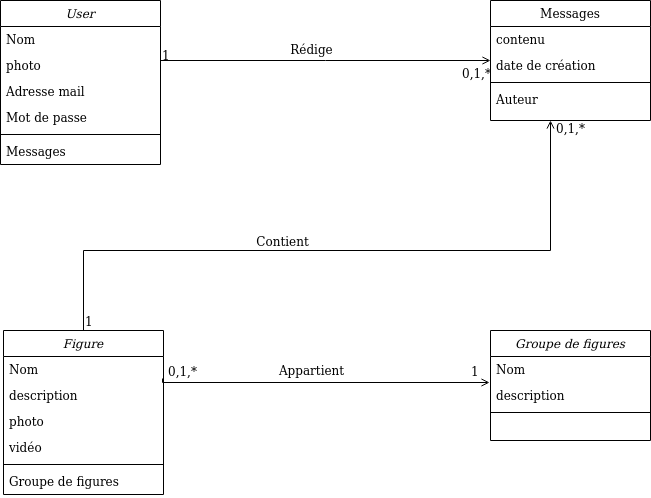

The diagram above was exported from draw.io. Its source (the exported page's mxGraphModel, read from the mxfile embedded in the PNG):
<mxGraphModel dx="1354" dy="764" grid="1" gridSize="10" guides="1" tooltips="1" connect="1" arrows="1" fold="1" page="1" pageScale="1" pageWidth="827" pageHeight="1169" math="0" shadow="0">
  <root>
    <mxCell id="WIyWlLk6GJQsqaUBKTNV-0" />
    <mxCell id="WIyWlLk6GJQsqaUBKTNV-1" parent="WIyWlLk6GJQsqaUBKTNV-0" />
    <mxCell id="zkfFHV4jXpPFQw0GAbJ--0" value="User" style="swimlane;fontStyle=2;align=center;verticalAlign=top;childLayout=stackLayout;horizontal=1;startSize=26;horizontalStack=0;resizeParent=1;resizeLast=0;collapsible=1;marginBottom=0;rounded=0;shadow=0;strokeWidth=1;" parent="WIyWlLk6GJQsqaUBKTNV-1" vertex="1">
      <mxGeometry x="120" y="80" width="160" height="164" as="geometry">
        <mxRectangle x="230" y="140" width="160" height="26" as="alternateBounds" />
      </mxGeometry>
    </mxCell>
    <mxCell id="zkfFHV4jXpPFQw0GAbJ--1" value="Nom" style="text;align=left;verticalAlign=top;spacingLeft=4;spacingRight=4;overflow=hidden;rotatable=0;points=[[0,0.5],[1,0.5]];portConstraint=eastwest;" parent="zkfFHV4jXpPFQw0GAbJ--0" vertex="1">
      <mxGeometry y="26" width="160" height="26" as="geometry" />
    </mxCell>
    <mxCell id="zkfFHV4jXpPFQw0GAbJ--2" value="photo&#10;" style="text;align=left;verticalAlign=top;spacingLeft=4;spacingRight=4;overflow=hidden;rotatable=0;points=[[0,0.5],[1,0.5]];portConstraint=eastwest;rounded=0;shadow=0;html=0;" parent="zkfFHV4jXpPFQw0GAbJ--0" vertex="1">
      <mxGeometry y="52" width="160" height="26" as="geometry" />
    </mxCell>
    <mxCell id="zkfFHV4jXpPFQw0GAbJ--3" value="Adresse mail" style="text;align=left;verticalAlign=top;spacingLeft=4;spacingRight=4;overflow=hidden;rotatable=0;points=[[0,0.5],[1,0.5]];portConstraint=eastwest;rounded=0;shadow=0;html=0;" parent="zkfFHV4jXpPFQw0GAbJ--0" vertex="1">
      <mxGeometry y="78" width="160" height="26" as="geometry" />
    </mxCell>
    <mxCell id="oWxJKumPDcb1VLpTH1OP-0" value="Mot de passe" style="text;align=left;verticalAlign=top;spacingLeft=4;spacingRight=4;overflow=hidden;rotatable=0;points=[[0,0.5],[1,0.5]];portConstraint=eastwest;rounded=0;shadow=0;html=0;" vertex="1" parent="zkfFHV4jXpPFQw0GAbJ--0">
      <mxGeometry y="104" width="160" height="26" as="geometry" />
    </mxCell>
    <mxCell id="zkfFHV4jXpPFQw0GAbJ--4" value="" style="line;html=1;strokeWidth=1;align=left;verticalAlign=middle;spacingTop=-1;spacingLeft=3;spacingRight=3;rotatable=0;labelPosition=right;points=[];portConstraint=eastwest;" parent="zkfFHV4jXpPFQw0GAbJ--0" vertex="1">
      <mxGeometry y="130" width="160" height="8" as="geometry" />
    </mxCell>
    <mxCell id="zkfFHV4jXpPFQw0GAbJ--5" value="Messages" style="text;align=left;verticalAlign=top;spacingLeft=4;spacingRight=4;overflow=hidden;rotatable=0;points=[[0,0.5],[1,0.5]];portConstraint=eastwest;" parent="zkfFHV4jXpPFQw0GAbJ--0" vertex="1">
      <mxGeometry y="138" width="160" height="26" as="geometry" />
    </mxCell>
    <mxCell id="zkfFHV4jXpPFQw0GAbJ--17" value="Messages" style="swimlane;fontStyle=0;align=center;verticalAlign=top;childLayout=stackLayout;horizontal=1;startSize=26;horizontalStack=0;resizeParent=1;resizeLast=0;collapsible=1;marginBottom=0;rounded=0;shadow=0;strokeWidth=1;" parent="WIyWlLk6GJQsqaUBKTNV-1" vertex="1">
      <mxGeometry x="610" y="80" width="160" height="120" as="geometry">
        <mxRectangle x="550" y="140" width="160" height="26" as="alternateBounds" />
      </mxGeometry>
    </mxCell>
    <mxCell id="zkfFHV4jXpPFQw0GAbJ--18" value="contenu" style="text;align=left;verticalAlign=top;spacingLeft=4;spacingRight=4;overflow=hidden;rotatable=0;points=[[0,0.5],[1,0.5]];portConstraint=eastwest;" parent="zkfFHV4jXpPFQw0GAbJ--17" vertex="1">
      <mxGeometry y="26" width="160" height="26" as="geometry" />
    </mxCell>
    <mxCell id="oWxJKumPDcb1VLpTH1OP-2" value="date de création" style="text;align=left;verticalAlign=top;spacingLeft=4;spacingRight=4;overflow=hidden;rotatable=0;points=[[0,0.5],[1,0.5]];portConstraint=eastwest;rounded=0;shadow=0;html=0;" vertex="1" parent="zkfFHV4jXpPFQw0GAbJ--17">
      <mxGeometry y="52" width="160" height="26" as="geometry" />
    </mxCell>
    <mxCell id="zkfFHV4jXpPFQw0GAbJ--23" value="" style="line;html=1;strokeWidth=1;align=left;verticalAlign=middle;spacingTop=-1;spacingLeft=3;spacingRight=3;rotatable=0;labelPosition=right;points=[];portConstraint=eastwest;" parent="zkfFHV4jXpPFQw0GAbJ--17" vertex="1">
      <mxGeometry y="78" width="160" height="8" as="geometry" />
    </mxCell>
    <mxCell id="zkfFHV4jXpPFQw0GAbJ--25" value="Auteur" style="text;align=left;verticalAlign=top;spacingLeft=4;spacingRight=4;overflow=hidden;rotatable=0;points=[[0,0.5],[1,0.5]];portConstraint=eastwest;" parent="zkfFHV4jXpPFQw0GAbJ--17" vertex="1">
      <mxGeometry y="86" width="160" height="26" as="geometry" />
    </mxCell>
    <mxCell id="zkfFHV4jXpPFQw0GAbJ--26" value="" style="endArrow=open;shadow=0;strokeWidth=1;rounded=0;endFill=1;edgeStyle=elbowEdgeStyle;elbow=vertical;" parent="WIyWlLk6GJQsqaUBKTNV-1" source="zkfFHV4jXpPFQw0GAbJ--0" target="zkfFHV4jXpPFQw0GAbJ--17" edge="1">
      <mxGeometry x="0.5" y="41" relative="1" as="geometry">
        <mxPoint x="380" y="192" as="sourcePoint" />
        <mxPoint x="540" y="192" as="targetPoint" />
        <mxPoint x="-40" y="32" as="offset" />
      </mxGeometry>
    </mxCell>
    <mxCell id="zkfFHV4jXpPFQw0GAbJ--27" value="1" style="resizable=0;align=left;verticalAlign=bottom;labelBackgroundColor=none;fontSize=12;" parent="zkfFHV4jXpPFQw0GAbJ--26" connectable="0" vertex="1">
      <mxGeometry x="-1" relative="1" as="geometry">
        <mxPoint y="4" as="offset" />
      </mxGeometry>
    </mxCell>
    <mxCell id="zkfFHV4jXpPFQw0GAbJ--29" value="Rédige" style="text;html=1;resizable=0;points=[];;align=center;verticalAlign=middle;labelBackgroundColor=none;rounded=0;shadow=0;strokeWidth=1;fontSize=12;" parent="zkfFHV4jXpPFQw0GAbJ--26" vertex="1" connectable="0">
      <mxGeometry x="0.5" y="49" relative="1" as="geometry">
        <mxPoint x="-98" y="37" as="offset" />
      </mxGeometry>
    </mxCell>
    <mxCell id="oWxJKumPDcb1VLpTH1OP-1" value="0,1,*" style="resizable=0;align=left;verticalAlign=bottom;labelBackgroundColor=none;fontSize=12;" connectable="0" vertex="1" parent="WIyWlLk6GJQsqaUBKTNV-1">
      <mxGeometry x="580" y="162" as="geometry" />
    </mxCell>
    <mxCell id="oWxJKumPDcb1VLpTH1OP-4" value="Figure" style="swimlane;fontStyle=2;align=center;verticalAlign=top;childLayout=stackLayout;horizontal=1;startSize=26;horizontalStack=0;resizeParent=1;resizeLast=0;collapsible=1;marginBottom=0;rounded=0;shadow=0;strokeWidth=1;" vertex="1" parent="WIyWlLk6GJQsqaUBKTNV-1">
      <mxGeometry x="123" y="410" width="160" height="164" as="geometry">
        <mxRectangle x="230" y="140" width="160" height="26" as="alternateBounds" />
      </mxGeometry>
    </mxCell>
    <mxCell id="oWxJKumPDcb1VLpTH1OP-5" value="Nom    " style="text;align=left;verticalAlign=top;spacingLeft=4;spacingRight=4;overflow=hidden;rotatable=0;points=[[0,0.5],[1,0.5]];portConstraint=eastwest;" vertex="1" parent="oWxJKumPDcb1VLpTH1OP-4">
      <mxGeometry y="26" width="160" height="26" as="geometry" />
    </mxCell>
    <mxCell id="oWxJKumPDcb1VLpTH1OP-6" value="description" style="text;align=left;verticalAlign=top;spacingLeft=4;spacingRight=4;overflow=hidden;rotatable=0;points=[[0,0.5],[1,0.5]];portConstraint=eastwest;rounded=0;shadow=0;html=0;" vertex="1" parent="oWxJKumPDcb1VLpTH1OP-4">
      <mxGeometry y="52" width="160" height="26" as="geometry" />
    </mxCell>
    <mxCell id="oWxJKumPDcb1VLpTH1OP-7" value="photo" style="text;align=left;verticalAlign=top;spacingLeft=4;spacingRight=4;overflow=hidden;rotatable=0;points=[[0,0.5],[1,0.5]];portConstraint=eastwest;rounded=0;shadow=0;html=0;" vertex="1" parent="oWxJKumPDcb1VLpTH1OP-4">
      <mxGeometry y="78" width="160" height="26" as="geometry" />
    </mxCell>
    <mxCell id="oWxJKumPDcb1VLpTH1OP-8" value="vidéo" style="text;align=left;verticalAlign=top;spacingLeft=4;spacingRight=4;overflow=hidden;rotatable=0;points=[[0,0.5],[1,0.5]];portConstraint=eastwest;rounded=0;shadow=0;html=0;" vertex="1" parent="oWxJKumPDcb1VLpTH1OP-4">
      <mxGeometry y="104" width="160" height="26" as="geometry" />
    </mxCell>
    <mxCell id="oWxJKumPDcb1VLpTH1OP-9" value="" style="line;html=1;strokeWidth=1;align=left;verticalAlign=middle;spacingTop=-1;spacingLeft=3;spacingRight=3;rotatable=0;labelPosition=right;points=[];portConstraint=eastwest;" vertex="1" parent="oWxJKumPDcb1VLpTH1OP-4">
      <mxGeometry y="130" width="160" height="8" as="geometry" />
    </mxCell>
    <mxCell id="oWxJKumPDcb1VLpTH1OP-10" value="Groupe de figures" style="text;align=left;verticalAlign=top;spacingLeft=4;spacingRight=4;overflow=hidden;rotatable=0;points=[[0,0.5],[1,0.5]];portConstraint=eastwest;" vertex="1" parent="oWxJKumPDcb1VLpTH1OP-4">
      <mxGeometry y="138" width="160" height="26" as="geometry" />
    </mxCell>
    <mxCell id="oWxJKumPDcb1VLpTH1OP-11" value="Groupe de figures" style="swimlane;fontStyle=2;align=center;verticalAlign=top;childLayout=stackLayout;horizontal=1;startSize=26;horizontalStack=0;resizeParent=1;resizeLast=0;collapsible=1;marginBottom=0;rounded=0;shadow=0;strokeWidth=1;" vertex="1" parent="WIyWlLk6GJQsqaUBKTNV-1">
      <mxGeometry x="610" y="410" width="160" height="110" as="geometry">
        <mxRectangle x="230" y="140" width="160" height="26" as="alternateBounds" />
      </mxGeometry>
    </mxCell>
    <mxCell id="oWxJKumPDcb1VLpTH1OP-12" value="Nom    " style="text;align=left;verticalAlign=top;spacingLeft=4;spacingRight=4;overflow=hidden;rotatable=0;points=[[0,0.5],[1,0.5]];portConstraint=eastwest;" vertex="1" parent="oWxJKumPDcb1VLpTH1OP-11">
      <mxGeometry y="26" width="160" height="26" as="geometry" />
    </mxCell>
    <mxCell id="oWxJKumPDcb1VLpTH1OP-13" value="description" style="text;align=left;verticalAlign=top;spacingLeft=4;spacingRight=4;overflow=hidden;rotatable=0;points=[[0,0.5],[1,0.5]];portConstraint=eastwest;rounded=0;shadow=0;html=0;" vertex="1" parent="oWxJKumPDcb1VLpTH1OP-11">
      <mxGeometry y="52" width="160" height="26" as="geometry" />
    </mxCell>
    <mxCell id="oWxJKumPDcb1VLpTH1OP-16" value="" style="line;html=1;strokeWidth=1;align=left;verticalAlign=middle;spacingTop=-1;spacingLeft=3;spacingRight=3;rotatable=0;labelPosition=right;points=[];portConstraint=eastwest;" vertex="1" parent="oWxJKumPDcb1VLpTH1OP-11">
      <mxGeometry y="78" width="160" height="8" as="geometry" />
    </mxCell>
    <mxCell id="oWxJKumPDcb1VLpTH1OP-18" value="" style="endArrow=open;shadow=0;strokeWidth=1;rounded=0;endFill=1;edgeStyle=elbowEdgeStyle;elbow=vertical;exitX=0.5;exitY=0;exitDx=0;exitDy=0;" edge="1" parent="WIyWlLk6GJQsqaUBKTNV-1" source="oWxJKumPDcb1VLpTH1OP-4">
      <mxGeometry x="0.5" y="41" relative="1" as="geometry">
        <mxPoint x="290" y="150" as="sourcePoint" />
        <mxPoint x="670" y="200" as="targetPoint" />
        <mxPoint x="-40" y="32" as="offset" />
        <Array as="points">
          <mxPoint x="550" y="330" />
        </Array>
      </mxGeometry>
    </mxCell>
    <mxCell id="oWxJKumPDcb1VLpTH1OP-19" value="1" style="resizable=0;align=left;verticalAlign=bottom;labelBackgroundColor=none;fontSize=12;" connectable="0" vertex="1" parent="oWxJKumPDcb1VLpTH1OP-18">
      <mxGeometry x="-1" relative="1" as="geometry">
        <mxPoint as="offset" />
      </mxGeometry>
    </mxCell>
    <mxCell id="oWxJKumPDcb1VLpTH1OP-20" value="Contient" style="text;html=1;resizable=0;points=[];;align=center;verticalAlign=middle;labelBackgroundColor=none;rounded=0;shadow=0;strokeWidth=1;fontSize=12;" vertex="1" connectable="0" parent="oWxJKumPDcb1VLpTH1OP-18">
      <mxGeometry x="0.5" y="49" relative="1" as="geometry">
        <mxPoint x="-230" y="39" as="offset" />
      </mxGeometry>
    </mxCell>
    <mxCell id="oWxJKumPDcb1VLpTH1OP-21" value="0,1,*" style="resizable=0;align=left;verticalAlign=bottom;labelBackgroundColor=none;fontSize=12;" connectable="0" vertex="1" parent="WIyWlLk6GJQsqaUBKTNV-1">
      <mxGeometry x="590" y="172" as="geometry">
        <mxPoint x="84" y="45" as="offset" />
      </mxGeometry>
    </mxCell>
    <mxCell id="oWxJKumPDcb1VLpTH1OP-22" value="" style="endArrow=open;shadow=0;strokeWidth=1;rounded=0;endFill=1;edgeStyle=elbowEdgeStyle;elbow=vertical;entryX=-0.006;entryY=0;entryDx=0;entryDy=0;entryPerimeter=0;exitX=0.994;exitY=0.846;exitDx=0;exitDy=0;exitPerimeter=0;" edge="1" parent="WIyWlLk6GJQsqaUBKTNV-1" source="oWxJKumPDcb1VLpTH1OP-5" target="oWxJKumPDcb1VLpTH1OP-13">
      <mxGeometry x="0.5" y="41" relative="1" as="geometry">
        <mxPoint x="210" y="420" as="sourcePoint" />
        <mxPoint x="282" y="480" as="targetPoint" />
        <mxPoint x="-40" y="32" as="offset" />
        <Array as="points">
          <mxPoint x="430" y="462" />
          <mxPoint x="450" y="480" />
        </Array>
      </mxGeometry>
    </mxCell>
    <mxCell id="oWxJKumPDcb1VLpTH1OP-24" value="Appartient" style="text;html=1;resizable=0;points=[];;align=center;verticalAlign=middle;labelBackgroundColor=none;rounded=0;shadow=0;strokeWidth=1;fontSize=12;" vertex="1" connectable="0" parent="oWxJKumPDcb1VLpTH1OP-22">
      <mxGeometry x="0.5" y="49" relative="1" as="geometry">
        <mxPoint x="-96" y="36" as="offset" />
      </mxGeometry>
    </mxCell>
    <mxCell id="oWxJKumPDcb1VLpTH1OP-25" value="1" style="resizable=0;align=left;verticalAlign=bottom;labelBackgroundColor=none;fontSize=12;" connectable="0" vertex="1" parent="WIyWlLk6GJQsqaUBKTNV-1">
      <mxGeometry x="213" y="385" as="geometry">
        <mxPoint x="376" y="75" as="offset" />
      </mxGeometry>
    </mxCell>
    <mxCell id="oWxJKumPDcb1VLpTH1OP-26" value="0,1,*" style="resizable=0;align=left;verticalAlign=bottom;labelBackgroundColor=none;fontSize=12;" connectable="0" vertex="1" parent="WIyWlLk6GJQsqaUBKTNV-1">
      <mxGeometry x="202" y="415" as="geometry">
        <mxPoint x="84" y="45" as="offset" />
      </mxGeometry>
    </mxCell>
  </root>
</mxGraphModel>